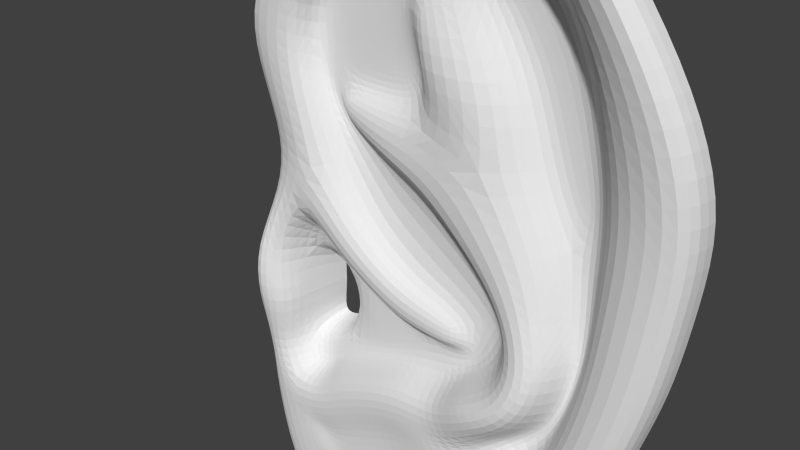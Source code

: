 # Source: ear.blend  (saved by Blender 2.69.7; exported with 4.5.12 LTS)
import bpy
from mathutils import Matrix  # noqa: F401  (used for matrix-valued properties, if any)

bpy.ops.wm.read_factory_settings(use_empty=True)
scene = bpy.context.scene
scene.name = 'Scene'

# ---- collections
col_collection_1 = bpy.data.collections.new('Collection 1'); scene.collection.children.link(col_collection_1)
col_collection_1.hide_render = True
col_collection_1.hide_viewport = True
col_collection_2 = bpy.data.collections.new('Collection 2'); scene.collection.children.link(col_collection_2)
col_collection_2.hide_render = True
col_collection_2.hide_viewport = True
col_collection_3 = bpy.data.collections.new('Collection 3'); scene.collection.children.link(col_collection_3)

# ---- world
world_world = bpy.data.worlds.new('World'); scene.world = world_world
world_world.use_nodes = True; world_world.node_tree.nodes.clear()
_N = world_world.node_tree.nodes; _L = world_world.node_tree.links
n0 = _N.new('ShaderNodeOutputWorld'); n0.name = 'World Output'; n0.location = (300, 300)
n1 = _N.new('ShaderNodeBackground'); n1.name = 'Background'; n1.location = (10, 300)
n1.inputs[0].default_value = (0.05088, 0.05088, 0.05088, 1.0)
_L.new(n1.outputs[0], n0.inputs[0])
n0.is_active_output = True
world_world.color = (0.05088, 0.05088, 0.05088)
world_world.use_sun_shadow = False
world_world.sun_shadow_jitter_overblur = 0.0
world_world.cycles.sampling_method = 'MANUAL'
world_world.cycles.sample_map_resolution = 256

# ---- cameras
cam_camera = bpy.data.cameras.new('Camera')
cam_camera.clip_end = 100.0
cam_camera.lens = 35.0
cam_camera.sensor_width = 32.0
cam_camera.sensor_height = 18.0
cam_camera.ortho_scale = 7.314
cam_camera.dof.focus_distance = 0.0

# ---- meshes
me_plane_005 = bpy.data.meshes.new('Plane.005')
me_plane_005.from_pydata([(0.06006, -1.639e-07, 6.756), (0.5544, -1.707e-07, 6.807), (0.0516, -1.726e-06, 7.31), (0.5037, -1.721e-06, 7.276), (0.1531, -1.799e-06, 7.851), (0.6052, -1.791e-06, 7.792), (0.3815, -1.887e-06, 8.511), (0.842, -1.858e-06, 8.291), (0.7198, -1.954e-06, 9.01), (1.214, -1.911e-06, 8.688), (1.354, -2.011e-06, 9.433), (1.696, -1.936e-06, 8.875), (2.327, -2.003e-06, 9.374), (2.238, -1.937e-06, 8.883), (2.961, -1.95e-06, 8.976), (2.661, -1.89e-06, 8.528), (3.325, -1.89e-06, 8.528), (2.813, -1.844e-06, 8.189), (3.621, -1.844e-06, 8.189), (2.879, -1.811e-06, 7.94), (3.528, -1.77e-06, 7.64), (2.808, -1.731e-06, 7.35), (3.57, -1.67e-06, 6.895), (2.881, -1.66e-06, 6.819), (3.621, -1.595e-06, 6.337), (3.075, -1.587e-06, 6.278), (3.672, -1.525e-06, 5.813), (3.177, -1.51e-06, 5.703), (3.756, -1.467e-06, 5.381), (3.185, -1.436e-06, 5.153), (4.12, -1.39e-06, 4.806), (3.693, -1.374e-06, 4.688), (4.196, -1.325e-06, 4.324), (3.693, -1.325e-06, 4.324), (4.146, -1.236e-06, 3.664), (3.566, -1.284e-06, 4.019), (3.917, -1.158e-06, 3.08), (3.413, -1.238e-06, 3.681), (3.427, -1.111e-06, 2.734), (3.033, -1.221e-06, 3.554), (2.809, -1.134e-06, 2.903), (2.83, -1.226e-06, 3.588), (1.963, -1.186e-06, 3.292), (2.212, -1.246e-06, 3.74), (1.43, -1.237e-06, 3.673), (1.756, -1.294e-06, 4.095), (1.041, -1.299e-06, 4.129), (1.358, -1.336e-06, 4.408), (0.7029, -1.371e-06, 4.671), (1.053, -1.388e-06, 4.798), (0.5168, -1.427e-06, 5.085), (0.9097, -1.451e-06, 5.263), (0.2884, -1.507e-06, 5.677), (0.8166, -1.527e-06, 5.829), (0.1785, -1.574e-06, 6.176), (0.7067, -1.594e-06, 6.329), (1.894, -1.658e-06, 6.801), (2.221, -1.626e-06, 6.565), (1.531, -1.583e-06, 6.242), (1.933, -1.574e-06, 6.176), (1.488, -1.692e-06, 7.054), (1.133, -1.672e-06, 6.911), (1.336, -1.77e-06, 7.638), (0.9639, -1.76e-06, 7.562), (1.378, -1.818e-06, 7.993), (1.074, -1.818e-06, 7.989), (1.361, -1.49e-06, 5.557), (1.737, -1.5e-06, 5.631), (1.741, -1.382e-06, 4.749), (1.933, -1.403e-06, 4.908), (2.393, -1.348e-06, 4.5), (2.483, -1.395e-06, 4.848), (2.935, -1.337e-06, 4.415), (3.21, -1.385e-06, 4.772), (3.273, -1.3e-06, 4.136), (3.439, -1.336e-06, 4.409), (2.635, -1.599e-06, 6.362), (2.771, -1.55e-06, 5.999), (2.238, -1.55e-06, 5.999), (2.356, -1.508e-06, 5.686), (2.0, -1.533e-06, 5.768), (2.049, -1.456e-06, 5.298), (0.6751, 0.1005, 6.808), (0.6296, 0.1005, 7.263), (0.7091, 0.1005, 7.703), (0.9894, 0.1005, 8.284), (1.284, 0.1005, 8.553), (1.716, 0.1005, 8.737), (2.202, 0.1005, 8.716), (2.433, 0.1005, 8.441), (2.522, 0.1005, 8.165), (2.59, 0.1005, 7.836), (2.555, 0.1005, 7.431), (3.364, 0.1005, 3.968), (3.32, 0.1005, 3.82), (3.019, 0.1005, 3.718), (2.854, 0.1005, 3.748), (2.277, 0.1005, 3.891), (1.827, 0.1005, 4.221), (1.448, 0.1005, 4.542), (1.157, 0.1005, 4.891), (1.028, 0.1005, 5.337), (0.939, 0.1005, 5.868), (0.8232, 0.1005, 6.327), (1.906, 0.1005, 6.946), (1.413, 0.1005, 6.244), (1.719, 0.1005, 7.216), (1.033, 0.1005, 6.86), (1.544, 0.1005, 7.643), (0.8468, 0.1005, 7.6), (1.483, 0.1005, 8.107), (1.027, 0.1005, 8.094), (1.221, 0.1005, 5.543), (1.634, 0.1005, 4.637), (2.405, 0.1005, 4.342), (2.867, 0.1005, 4.283), (3.228, 0.1005, 4.044), (1.832, -1.439e-06, 5.171), (1.548, -1.43e-06, 5.105), (1.465, 0.1005, 5.028), (1.807, -1.536e-06, 5.897), (1.446, -1.537e-06, 5.9), (1.317, 0.1005, 5.894), (2.694, 0.0626, 7.279), (2.797, 0.0626, 6.781), (2.595, -1.716e-06, 7.236), (1.048, -1.716e-06, 7.236), (1.412, -1.731e-06, 7.346), (0.9399, 0.1005, 7.23), (1.631, 0.1005, 7.429), (1.552, 0.1005, 8.24), (2.194, 0.1005, 7.867), (2.049, 0.1005, 8.254), (2.167, 0.1005, 7.55), (2.715, -1.657e-06, 6.795), (1.807, 0.1005, 7.734), (2.388, -1.63e-06, 6.596), (1.873, 0.1005, 7.484), (2.121, -1.674e-06, 6.922), (1.906, 0.1005, 7.296), (2.063, 0.1005, 7.062), (2.208, -1.399e-06, 4.878), (2.067, -1.365e-06, 4.624), (2.019, 0.1005, 4.489), (2.24, 0.1065, 6.474), (2.723, 0.1065, 6.685), (1.806, 0.1065, 5.637), (1.863, 0.1065, 5.29), (2.018, 0.1065, 6.187), (2.529, 0.1065, 6.354), (2.229, 0.1065, 6.079), (2.02, 0.1065, 5.955), (1.901, 0.1065, 5.894), (2.096, 0.1005, 7.39), (2.362, 0.1065, 6.497), (1.933, 0.1065, 5.285), (1.887, 0.1065, 5.658), (1.935, 0.1065, 5.838), (2.241, 0.1065, 6.405), (2.567, 0.1065, 6.547), (2.091, 0.1065, 6.212), (2.436, 0.1065, 6.324), (2.234, 0.1065, 6.139), (2.092, 0.1065, 6.055), (2.018, 0.1065, 6.059), (2.481, 0.1005, 7.29), (2.324, 0.1065, 6.42), (2.035, 0.1065, 6.023), (3.026, 0.1084, 6.137), (3.078, 0.1084, 5.675), (3.088, 0.1084, 5.12), (3.601, 0.1084, 4.663), (3.605, 0.1084, 4.435), (1.965, 0.1084, 4.949), (2.488, 0.1084, 4.903), (3.251, 0.1084, 4.809), (3.48, 0.1084, 4.488), (2.797, 0.1084, 5.933), (2.393, 0.1084, 5.626), (2.079, 0.1084, 5.252), (1.894, 0.1033, 5.142), (2.213, 0.1084, 4.927), (1.892, 0.1033, 5.205), (1.929, 0.1084, 5.229), (1.962, 0.1091, 5.107), (1.971, 0.1091, 5.152), (2.123, 0.1091, 5.179), (2.037, 0.1091, 5.161), (2.005, 0.1091, 5.011), (2.219, 0.1091, 5.009), (3.938, -1.428e-06, 5.094), (3.439, -1.405e-06, 4.92), (3.344, 0.1084, 4.892), (2.494, 0.1091, 4.992), (3.134, 0.1091, 4.925), (4.199, -1.357e-06, 4.565), (3.733, -1.349e-06, 4.506), (3.644, 0.1084, 4.549), (2.794, 0.1084, 5.807), (2.446, 0.1084, 5.579), (2.924, 0.1084, 5.83), (2.952, 0.1084, 5.678), (2.781, 0.1084, 5.246), (2.786, -1.636e-06, 6.643), (2.932, -1.57e-06, 6.147), (2.592, 0.1005, 7.307), (2.632, -1.647e-06, 6.72), (2.511, -1.707e-06, 7.165), (2.397, 0.1005, 7.244), (1.944, 0.1005, 7.136), (2.085, 0.1005, 7.222), (2.311, 0.1005, 7.377), (2.338, 0.1005, 7.309)], [], [(0, 1, 3, 2), (2, 3, 5, 4), (4, 5, 7, 6), (6, 7, 9, 8), (8, 9, 11, 10), (10, 11, 13, 12), (12, 13, 15, 14), (14, 15, 17, 16), (16, 17, 19, 18), (18, 19, 21, 20), (20, 21, 23, 22), (22, 23, 25, 24), (24, 25, 27, 26), (26, 27, 29, 28), (190, 191, 31, 30), (195, 196, 33, 32), (32, 33, 35, 34), (34, 35, 37, 36), (36, 37, 39, 38), (38, 39, 41, 40), (40, 41, 43, 42), (42, 43, 45, 44), (44, 45, 47, 46), (46, 47, 49, 48), (48, 49, 51, 50), (50, 51, 53, 52), (52, 53, 55, 54), (0, 54, 55, 1), (92, 205, 123, 21), (57, 56, 58, 59), (58, 56, 60, 61), (126, 127, 62, 63), (63, 62, 64, 65), (120, 121, 66, 67), (117, 118, 68, 69), (141, 142, 70, 71), (71, 70, 72, 73), (73, 72, 74, 75), (33, 75, 74, 35), (204, 203, 76, 77), (77, 76, 78, 79), (78, 150, 151, 80), (104, 209, 139, 106), (121, 58, 105, 122), (43, 41, 96, 97), (9, 7, 85, 86), (58, 61, 107, 105), (35, 74, 116, 93), (64, 62, 108, 110), (3, 1, 82, 83), (41, 39, 95, 96), (7, 5, 84, 85), (127, 60, 106, 129), (39, 37, 94, 95), (5, 3, 83, 84), (21, 19, 91, 92), (60, 56, 104, 106), (55, 53, 102, 103), (37, 35, 93, 94), (53, 51, 101, 102), (19, 17, 90, 91), (74, 72, 115, 116), (65, 64, 110, 111), (51, 49, 100, 101), (17, 15, 89, 90), (72, 70, 114, 115), (15, 13, 88, 89), (49, 47, 99, 100), (142, 68, 113, 143), (47, 45, 98, 99), (13, 11, 87, 88), (139, 209, 210, 153), (63, 65, 111, 109), (118, 66, 112, 119), (126, 63, 109, 128), (45, 43, 97, 98), (11, 9, 86, 87), (1, 55, 103, 82), (88, 87, 130, 132), (85, 130, 87, 86), (84, 109, 111, 85), (62, 127, 129, 108), (61, 60, 127, 126), (103, 105, 107, 82), (66, 121, 122, 112), (59, 58, 121, 120), (67, 66, 118, 117), (68, 118, 119, 113), (101, 100, 119, 112), (101, 112, 122, 102), (103, 102, 122, 105), (61, 126, 128, 107), (84, 83, 128, 109), (82, 107, 128, 83), (111, 110, 130, 85), (91, 90, 132, 131), (88, 132, 90, 89), (206, 207, 138, 136), (92, 91, 131, 133), (137, 139, 153, 133), (23, 21, 123, 124), (131, 135, 137, 133), (135, 108, 129, 137), (138, 56, 57, 136), (138, 140, 104, 56), (208, 140, 138, 207), (137, 129, 106, 139), (108, 135, 130, 110), (131, 132, 130, 135), (99, 113, 119, 100), (69, 68, 142, 141), (70, 142, 143, 114), (99, 98, 143, 113), (97, 114, 143, 98), (96, 115, 114, 97), (95, 116, 115, 96), (93, 116, 95, 94), (80, 156, 155, 81), (156, 80, 151, 157), (117, 147, 146, 67), (156, 146, 147, 155), (120, 67, 146, 152), (136, 57, 144, 154), (145, 154, 166, 159), (154, 144, 158, 166), (157, 151, 163, 167), (78, 76, 149, 150), (76, 203, 145, 149), (59, 120, 152, 148), (57, 59, 148, 144), (134, 125, 207, 206), (156, 157, 152, 146), (78, 80, 81, 79), (152, 157, 167, 164), (151, 150, 162, 163), (150, 149, 161, 162), (149, 145, 159, 161), (148, 152, 164, 160), (144, 148, 160, 158), (165, 208, 207, 125), (166, 161, 159), (162, 161, 166, 158), (160, 163, 162, 158), (164, 167, 163, 160), (27, 25, 168, 169), (147, 117, 180, 182), (196, 31, 171, 197), (75, 33, 172, 176), (79, 81, 179, 178), (81, 155, 183, 179), (73, 75, 176, 175), (141, 71, 174, 181), (29, 27, 169, 170), (69, 141, 181, 173), (25, 204, 77, 177, 168), (191, 29, 170, 192), (155, 147, 182, 183), (71, 73, 175, 174), (77, 79, 178, 177), (117, 69, 173, 180), (182, 180, 184, 185), (183, 182, 185, 187), (183, 187, 186, 179), (173, 188, 184, 180), (28, 29, 191, 190), (31, 191, 192, 171), (181, 189, 188, 173), (174, 193, 189, 181), (175, 192, 170, 194), (175, 194, 193, 174), (192, 175, 176, 171), (30, 31, 196, 195), (33, 196, 197, 172), (172, 197, 171, 176), (184, 188, 187, 185), (186, 187, 188, 189), (177, 178, 199, 198), (178, 179, 186, 199), (168, 177, 198, 200), (170, 169, 201, 202), (169, 168, 200, 201), (194, 170, 202, 193), (193, 199, 186, 189), (198, 199, 193, 202), (198, 202, 201, 200), (124, 123, 125, 134), (25, 23, 203, 204), (205, 165, 125, 123), (206, 136, 154, 145), (134, 206, 145, 124), (203, 23, 124, 145), (104, 140, 210, 209), (92, 133, 153, 211), (92, 211, 165, 205), (208, 165, 211, 212), (210, 212, 211, 153), (208, 212, 210, 140)])
me_plane_005.use_remesh_preserve_volume = False
me_plane_005.use_remesh_preserve_attributes = False
me_plane_005.use_mirror_vertex_groups = False
me_plane_005.update()
me_plane_004 = bpy.data.meshes.new('Plane.004')
me_plane_004.from_pydata([(0.06006, -1.639e-07, 6.756), (0.5544, -1.707e-07, 6.807), (0.0516, -1.726e-06, 7.31), (0.5037, -1.721e-06, 7.276), (0.1531, -1.799e-06, 7.851), (0.6052, -1.791e-06, 7.792), (0.3815, -1.887e-06, 8.511), (0.842, -1.858e-06, 8.291), (0.7198, -1.954e-06, 9.01), (1.214, -1.911e-06, 8.688), (1.354, -2.011e-06, 9.433), (1.696, -1.936e-06, 8.875), (2.327, -2.003e-06, 9.374), (2.238, -1.937e-06, 8.883), (2.961, -1.95e-06, 8.976), (2.661, -1.89e-06, 8.528), (3.325, -1.89e-06, 8.528), (2.813, -1.844e-06, 8.189), (3.621, -1.844e-06, 8.189), (2.879, -1.811e-06, 7.94), (3.528, -1.77e-06, 7.64), (2.808, -1.731e-06, 7.35), (3.57, -1.67e-06, 6.895), (2.881, -1.66e-06, 6.819), (3.621, -1.595e-06, 6.337), (3.075, -1.587e-06, 6.278), (3.672, -1.525e-06, 5.813), (3.177, -1.51e-06, 5.703), (3.756, -1.467e-06, 5.381), (3.185, -1.436e-06, 5.153), (4.12, -1.39e-06, 4.806), (3.693, -1.374e-06, 4.688), (4.196, -1.325e-06, 4.324), (3.693, -1.325e-06, 4.324), (4.146, -1.236e-06, 3.664), (3.566, -1.284e-06, 4.019), (3.917, -1.158e-06, 3.08), (3.413, -1.238e-06, 3.681), (3.427, -1.111e-06, 2.734), (3.033, -1.221e-06, 3.554), (2.809, -1.134e-06, 2.903), (2.83, -1.226e-06, 3.588), (1.963, -1.186e-06, 3.292), (2.212, -1.246e-06, 3.74), (1.43, -1.237e-06, 3.673), (1.756, -1.294e-06, 4.095), (1.041, -1.299e-06, 4.129), (1.358, -1.336e-06, 4.408), (0.7029, -1.371e-06, 4.671), (1.053, -1.388e-06, 4.798), (0.5168, -1.427e-06, 5.085), (0.9097, -1.451e-06, 5.263), (0.2884, -1.507e-06, 5.677), (0.8166, -1.527e-06, 5.829), (0.1785, -1.574e-06, 6.176), (0.7067, -1.594e-06, 6.329), (1.894, -1.658e-06, 6.801), (2.221, -1.626e-06, 6.565), (1.531, -1.583e-06, 6.242), (1.933, -1.574e-06, 6.176), (1.488, -1.692e-06, 7.054), (1.133, -1.672e-06, 6.911), (1.336, -1.77e-06, 7.638), (0.9639, -1.76e-06, 7.562), (1.378, -1.818e-06, 7.993), (1.074, -1.818e-06, 7.989), (1.361, -1.49e-06, 5.557), (1.737, -1.5e-06, 5.631), (1.741, -1.382e-06, 4.749), (1.933, -1.403e-06, 4.908), (2.393, -1.348e-06, 4.5), (2.483, -1.395e-06, 4.848), (2.935, -1.337e-06, 4.415), (3.21, -1.385e-06, 4.772), (3.273, -1.3e-06, 4.136), (3.439, -1.336e-06, 4.409), (2.635, -1.599e-06, 6.362), (2.771, -1.55e-06, 5.999), (2.238, -1.55e-06, 5.999), (2.356, -1.508e-06, 5.686), (2.0, -1.533e-06, 5.768), (2.049, -1.456e-06, 5.298), (0.6751, 0.3141, 6.808), (0.6296, 0.3141, 7.263), (0.7091, 0.3141, 7.703), (0.9894, 0.3141, 8.284), (1.284, 0.3141, 8.553), (1.716, 0.3141, 8.737), (2.202, 0.3141, 8.716), (2.433, 0.3141, 8.441), (2.522, 0.3141, 8.165), (2.59, 0.3141, 7.836), (2.555, 0.3141, 7.431), (3.364, 0.3141, 3.968), (3.32, 0.3141, 3.82), (3.019, 0.3141, 3.718), (2.854, 0.3141, 3.748), (2.277, 0.3141, 3.891), (1.827, 0.3141, 4.221), (1.448, 0.3141, 4.542), (1.157, 0.3141, 4.891), (1.028, 0.3141, 5.337), (0.939, 0.3141, 5.868), (0.8232, 0.3141, 6.327), (1.906, 0.3141, 6.946), (1.413, 0.3141, 6.244), (1.719, 0.3141, 7.216), (1.033, 0.3141, 6.86), (1.544, 0.3141, 7.643), (0.8468, 0.3141, 7.6), (1.483, 0.3141, 8.107), (1.027, 0.3141, 8.094), (1.221, 0.3141, 5.543), (1.634, 0.3141, 4.637), (2.405, 0.3141, 4.342), (2.867, 0.3141, 4.283), (3.228, 0.3141, 4.044), (1.832, -1.439e-06, 5.171), (1.548, -1.43e-06, 5.105), (1.465, 0.3141, 5.028), (1.807, -1.536e-06, 5.897), (1.446, -1.537e-06, 5.9), (1.317, 0.3141, 5.894), (2.528, -1.638e-06, 6.653), (2.367, -1.692e-06, 7.053), (2.235, 0.3141, 7.187), (1.048, -1.716e-06, 7.236), (1.412, -1.731e-06, 7.346), (0.9399, 0.3141, 7.23), (1.631, 0.3141, 7.429), (1.552, 0.3141, 8.24), (2.194, 0.3141, 7.867), (2.049, 0.3141, 8.254), (2.167, 0.3141, 7.55), (2.117, 0.3141, 7.367), (1.807, 0.3141, 7.734), (2.388, -1.63e-06, 6.596), (1.873, 0.3141, 7.484), (2.121, -1.674e-06, 6.922), (1.906, 0.3141, 7.296), (2.063, 0.3141, 7.062), (2.208, -1.399e-06, 4.878), (2.067, -1.365e-06, 4.624), (2.019, 0.3141, 4.489), (2.24, 0.0626, 6.474), (2.723, 0.0626, 6.685), (1.806, 0.0626, 5.637), (1.863, 0.0626, 5.29), (2.018, 0.0626, 6.187), (2.529, 0.0626, 6.354), (2.229, 0.0626, 6.079), (2.02, 0.0626, 5.955), (1.901, 0.0626, 5.894), (2.465, 0.0626, 6.544), (2.362, 0.0626, 6.497), (1.933, 0.0626, 5.285), (1.887, 0.0626, 5.658), (1.935, 0.0626, 5.838), (2.241, 0.0626, 6.405), (2.567, 0.0626, 6.547), (2.091, 0.0626, 6.212), (2.436, 0.0626, 6.324), (2.234, 0.0626, 6.139), (2.092, 0.0626, 6.055), (2.018, 0.0626, 6.059), (2.393, 0.0626, 6.452), (2.324, 0.0626, 6.42), (2.035, 0.0626, 6.023), (3.026, 0.06449, 6.137), (3.078, 0.06449, 5.675), (3.088, 0.06449, 5.12), (3.601, 0.06449, 4.663), (3.605, 0.06449, 4.435), (1.965, 0.06449, 4.949), (2.488, 0.06449, 4.903), (3.251, 0.06449, 4.809), (3.48, 0.06449, 4.488), (2.797, 0.06449, 5.933), (2.393, 0.06449, 5.626), (2.079, 0.06449, 5.252), (1.894, 0.05945, 5.142), (2.213, 0.06449, 4.927), (1.892, 0.05945, 5.205), (1.929, 0.06449, 5.229), (1.962, 0.06526, 5.107), (1.971, 0.06526, 5.152), (2.123, 0.06526, 5.179), (2.037, 0.06526, 5.161), (2.005, 0.06526, 5.011), (2.219, 0.06526, 5.009), (3.938, -1.428e-06, 5.094), (3.439, -1.405e-06, 4.92), (3.344, 0.06449, 4.892), (2.494, 0.06526, 4.992), (3.134, 0.06526, 4.925), (4.199, -1.357e-06, 4.565), (3.733, -1.349e-06, 4.506), (3.644, 0.06449, 4.549), (2.794, 0.06449, 5.807), (2.446, 0.06449, 5.579), (2.924, 0.06449, 5.83), (2.952, 0.06449, 5.678), (2.781, 0.06449, 5.246)], [], [(0, 1, 3, 2), (2, 3, 5, 4), (4, 5, 7, 6), (6, 7, 9, 8), (8, 9, 11, 10), (10, 11, 13, 12), (12, 13, 15, 14), (14, 15, 17, 16), (16, 17, 19, 18), (18, 19, 21, 20), (20, 21, 23, 22), (22, 23, 25, 24), (24, 25, 27, 26), (26, 27, 29, 28), (190, 191, 31, 30), (195, 196, 33, 32), (32, 33, 35, 34), (34, 35, 37, 36), (36, 37, 39, 38), (38, 39, 41, 40), (40, 41, 43, 42), (42, 43, 45, 44), (44, 45, 47, 46), (46, 47, 49, 48), (48, 49, 51, 50), (50, 51, 53, 52), (52, 53, 55, 54), (0, 54, 55, 1), (124, 138, 136, 123), (57, 56, 58, 59), (58, 56, 60, 61), (126, 127, 62, 63), (63, 62, 64, 65), (120, 121, 66, 67), (117, 118, 68, 69), (141, 142, 70, 71), (71, 70, 72, 73), (73, 72, 74, 75), (33, 75, 74, 35), (25, 23, 76, 77), (77, 76, 78, 79), (78, 150, 151, 80), (153, 154, 166, 165), (121, 58, 105, 122), (43, 41, 96, 97), (9, 7, 85, 86), (58, 61, 107, 105), (35, 74, 116, 93), (64, 62, 108, 110), (3, 1, 82, 83), (41, 39, 95, 96), (7, 5, 84, 85), (127, 60, 106, 129), (39, 37, 94, 95), (5, 3, 83, 84), (21, 19, 91, 92), (60, 56, 104, 106), (55, 53, 102, 103), (37, 35, 93, 94), (53, 51, 101, 102), (19, 17, 90, 91), (74, 72, 115, 116), (65, 64, 110, 111), (51, 49, 100, 101), (17, 15, 89, 90), (23, 21, 124, 123), (72, 70, 114, 115), (15, 13, 88, 89), (49, 47, 99, 100), (142, 68, 113, 143), (47, 45, 98, 99), (13, 11, 87, 88), (124, 21, 92, 125), (63, 65, 111, 109), (118, 66, 112, 119), (126, 63, 109, 128), (45, 43, 97, 98), (11, 9, 86, 87), (1, 55, 103, 82), (88, 87, 130, 132), (85, 130, 87, 86), (84, 109, 111, 85), (62, 127, 129, 108), (61, 60, 127, 126), (103, 105, 107, 82), (66, 121, 122, 112), (59, 58, 121, 120), (67, 66, 118, 117), (68, 118, 119, 113), (101, 100, 119, 112), (101, 112, 122, 102), (103, 102, 122, 105), (61, 126, 128, 107), (84, 83, 128, 109), (82, 107, 128, 83), (111, 110, 130, 85), (91, 90, 132, 131), (88, 132, 90, 89), (125, 92, 133, 134), (92, 91, 131, 133), (139, 140, 125, 134), (133, 137, 139, 134), (131, 135, 137, 133), (124, 125, 140, 138), (135, 108, 129, 137), (138, 56, 57, 136), (138, 140, 104, 56), (106, 104, 140, 139), (137, 129, 106, 139), (108, 135, 130, 110), (131, 132, 130, 135), (99, 113, 119, 100), (69, 68, 142, 141), (70, 142, 143, 114), (99, 98, 143, 113), (97, 114, 143, 98), (96, 115, 114, 97), (95, 116, 115, 96), (93, 116, 95, 94), (80, 156, 155, 81), (156, 80, 151, 157), (117, 147, 146, 67), (156, 146, 147, 155), (120, 67, 146, 152), (136, 57, 144, 154), (123, 136, 154, 153), (154, 144, 158, 166), (157, 151, 163, 167), (78, 76, 149, 150), (76, 23, 145, 149), (59, 120, 152, 148), (57, 59, 148, 144), (23, 123, 153, 145), (156, 157, 152, 146), (78, 80, 81, 79), (152, 157, 167, 164), (151, 150, 162, 163), (150, 149, 161, 162), (149, 145, 159, 161), (148, 152, 164, 160), (144, 148, 160, 158), (145, 153, 165, 159), (165, 166, 161, 159), (162, 161, 166, 158), (160, 163, 162, 158), (164, 167, 163, 160), (27, 25, 168, 169), (147, 117, 180, 182), (196, 31, 171, 197), (75, 33, 172, 176), (79, 81, 179, 178), (81, 155, 183, 179), (73, 75, 176, 175), (141, 71, 174, 181), (29, 27, 169, 170), (69, 141, 181, 173), (25, 77, 177, 168), (191, 29, 170, 192), (155, 147, 182, 183), (71, 73, 175, 174), (77, 79, 178, 177), (117, 69, 173, 180), (182, 180, 184, 185), (183, 182, 185, 187), (183, 187, 186, 179), (173, 188, 184, 180), (28, 29, 191, 190), (31, 191, 192, 171), (181, 189, 188, 173), (174, 193, 189, 181), (175, 192, 170, 194), (175, 194, 193, 174), (192, 175, 176, 171), (30, 31, 196, 195), (33, 196, 197, 172), (172, 197, 171, 176), (184, 188, 187, 185), (186, 187, 188, 189), (177, 178, 199, 198), (178, 179, 186, 199), (168, 177, 198, 200), (170, 169, 201, 202), (169, 168, 200, 201), (194, 170, 202, 193), (193, 199, 186, 189), (198, 199, 193, 202), (198, 202, 201, 200)])
me_plane_004.use_remesh_preserve_volume = False
me_plane_004.use_remesh_preserve_attributes = False
me_plane_004.use_mirror_vertex_groups = False
me_plane_004.update()
me_plane_003 = bpy.data.meshes.new('Plane.003')
me_plane_003.from_pydata([(-4.887, -1.639e-07, 6.756), (-4.393, -1.707e-07, 6.807), (-4.895, -1.726e-06, 7.31), (-4.443, -1.721e-06, 7.276), (-4.794, -1.799e-06, 7.851), (-4.342, -1.791e-06, 7.792), (-4.566, -1.887e-06, 8.511), (-4.105, -1.858e-06, 8.291), (-4.227, -1.954e-06, 9.01), (-3.733, -1.911e-06, 8.688), (-3.593, -2.011e-06, 9.433), (-3.251, -1.936e-06, 8.875), (-2.62, -2.003e-06, 9.374), (-2.709, -1.937e-06, 8.883), (-1.986, -1.95e-06, 8.976), (-2.286, -1.89e-06, 8.528), (-1.622, -1.89e-06, 8.528), (-2.134, -1.844e-06, 8.189), (-1.326, -1.844e-06, 8.189), (-2.068, -1.811e-06, 7.94), (-1.419, -1.77e-06, 7.64), (-2.139, -1.731e-06, 7.35), (-1.377, -1.67e-06, 6.895), (-2.066, -1.66e-06, 6.819), (-1.326, -1.595e-06, 6.337), (-1.872, -1.587e-06, 6.278), (-1.275, -1.525e-06, 5.813), (-1.77, -1.51e-06, 5.703), (-1.191, -1.467e-06, 5.381), (-1.762, -1.436e-06, 5.153), (-0.8268, -1.39e-06, 4.806), (-1.254, -1.374e-06, 4.688), (-0.7507, -1.325e-06, 4.324), (-1.254, -1.325e-06, 4.324), (-0.8014, -1.236e-06, 3.664), (-1.381, -1.284e-06, 4.019), (-1.03, -1.158e-06, 3.08), (-1.534, -1.238e-06, 3.681), (-1.52, -1.111e-06, 2.734), (-1.914, -1.221e-06, 3.554), (-2.138, -1.134e-06, 2.903), (-2.117, -1.226e-06, 3.588), (-2.984, -1.186e-06, 3.292), (-2.735, -1.246e-06, 3.74), (-3.517, -1.237e-06, 3.673), (-3.191, -1.294e-06, 4.095), (-3.906, -1.299e-06, 4.129), (-3.589, -1.336e-06, 4.408), (-4.244, -1.371e-06, 4.671), (-3.894, -1.388e-06, 4.798), (-4.43, -1.427e-06, 5.085), (-4.037, -1.451e-06, 5.263), (-4.659, -1.507e-06, 5.677), (-4.13, -1.527e-06, 5.829), (-4.769, -1.574e-06, 6.176), (-4.24, -1.594e-06, 6.329), (-2.283, -1.71e-06, 7.19), (-2.176, -1.667e-06, 6.87), (-2.613, -1.687e-06, 7.02), (-2.362, -1.649e-06, 6.735), (-3.053, -1.658e-06, 6.801), (-2.726, -1.626e-06, 6.565), (-3.416, -1.583e-06, 6.242), (-3.014, -1.574e-06, 6.176), (-3.459, -1.692e-06, 7.054), (-3.814, -1.672e-06, 6.911), (-3.611, -1.77e-06, 7.638), (-3.983, -1.76e-06, 7.562), (-3.569, -1.818e-06, 7.993), (-3.907, -1.818e-06, 7.993), (-3.586, -1.49e-06, 5.557), (-3.2, -1.49e-06, 5.55), (-3.213, -1.369e-06, 4.652), (-3.014, -1.403e-06, 4.908), (-2.554, -1.348e-06, 4.5), (-2.464, -1.395e-06, 4.848), (-2.012, -1.337e-06, 4.415), (-1.737, -1.385e-06, 4.772), (-1.674, -1.3e-06, 4.136), (-1.508, -1.336e-06, 4.409), (-2.312, -1.599e-06, 6.362), (-2.176, -1.55e-06, 5.999), (-2.709, -1.55e-06, 5.999), (-2.591, -1.508e-06, 5.686), (-2.929, -1.535e-06, 5.889), (-2.785, -1.486e-06, 5.525), (-3.022, -1.53e-06, 5.855), (-3.039, -1.442e-06, 5.195), (-4.272, 0.3141, 6.808), (-4.317, 0.3141, 7.263), (-4.238, 0.3141, 7.703), (-4.02, 0.3141, 8.173), (-3.663, 0.3141, 8.553), (-3.231, 0.3141, 8.737), (-2.745, 0.3141, 8.716), (-2.383, 0.3141, 8.42), (-2.252, 0.3141, 8.151), (-2.198, 0.3141, 7.87), (-2.268, 0.3141, 7.376), (-1.583, 0.3141, 3.968), (-1.627, 0.3141, 3.82), (-1.928, 0.3141, 3.718), (-2.093, 0.3141, 3.748), (-2.67, 0.3141, 3.891), (-3.12, 0.3141, 4.221), (-3.499, 0.3141, 4.542), (-3.79, 0.3141, 4.891), (-3.919, 0.3141, 5.337), (-4.008, 0.3141, 5.868), (-4.124, 0.3141, 6.327), (-2.432, 0.3141, 7.255), (-2.676, 0.3141, 7.137), (-3.041, 0.3141, 6.946), (-3.534, 0.3141, 6.244), (-3.36, 0.3141, 7.133), (-3.914, 0.3141, 6.86), (-3.479, 0.3141, 7.622), (-4.1, 0.3141, 7.6), (-3.464, 0.3141, 8.107), (-3.969, 0.3141, 8.09), (-3.726, 0.3141, 5.543), (-3.237, 0.3141, 4.513), (-2.542, 0.3141, 4.342), (-2.08, 0.3141, 4.283), (-1.719, 0.3141, 4.044)], [], [(0, 1, 3, 2), (2, 3, 5, 4), (4, 5, 7, 6), (6, 7, 9, 8), (8, 9, 11, 10), (10, 11, 13, 12), (12, 13, 15, 14), (14, 15, 17, 16), (16, 17, 19, 18), (18, 19, 21, 20), (20, 21, 23, 22), (22, 23, 25, 24), (24, 25, 27, 26), (26, 27, 29, 28), (28, 29, 31, 30), (30, 31, 33, 32), (32, 33, 35, 34), (34, 35, 37, 36), (36, 37, 39, 38), (38, 39, 41, 40), (40, 41, 43, 42), (42, 43, 45, 44), (44, 45, 47, 46), (46, 47, 49, 48), (48, 49, 51, 50), (50, 51, 53, 52), (52, 53, 55, 54), (0, 54, 55, 1), (23, 21, 56, 57), (57, 56, 58, 59), (59, 58, 60, 61), (61, 60, 62, 63), (62, 60, 64, 65), (65, 64, 66, 67), (67, 66, 68, 69), (63, 62, 70, 71), (71, 70, 72, 73), (73, 72, 74, 75), (75, 74, 76, 77), (77, 76, 78, 79), (33, 79, 78, 35), (25, 23, 80, 81), (81, 80, 82, 83), (83, 82, 84, 85), (85, 84, 86, 87), (70, 62, 113, 120), (43, 41, 102, 103), (9, 7, 91, 92), (62, 65, 115, 113), (35, 78, 124, 99), (68, 66, 116, 118), (3, 1, 88, 89), (41, 39, 101, 102), (7, 5, 90, 91), (66, 64, 114, 116), (39, 37, 100, 101), (5, 3, 89, 90), (21, 19, 97, 98), (64, 60, 112, 114), (55, 53, 108, 109), (37, 35, 99, 100), (53, 51, 107, 108), (19, 17, 96, 97), (78, 76, 123, 124), (69, 68, 118, 119), (51, 49, 106, 107), (17, 15, 95, 96), (60, 58, 111, 112), (76, 74, 122, 123), (15, 13, 94, 95), (58, 56, 110, 111), (49, 47, 105, 106), (74, 72, 121, 122), (47, 45, 104, 105), (13, 11, 93, 94), (56, 21, 98, 110), (67, 69, 119, 117), (72, 70, 120, 121), (65, 67, 117, 115), (45, 43, 103, 104), (11, 9, 92, 93), (1, 55, 109, 88)])
me_plane_003.use_remesh_preserve_volume = False
me_plane_003.use_remesh_preserve_attributes = False
me_plane_003.use_mirror_vertex_groups = False
me_plane_003.update()
me_plane_002 = bpy.data.meshes.new('Plane.002')
me_plane_002.from_pydata([(-15.03, -1.639e-07, 6.756), (-14.54, -1.707e-07, 6.807), (-15.04, -1.726e-06, 7.31), (-14.59, -1.721e-06, 7.276), (-14.94, -1.799e-06, 7.851), (-14.48, -1.791e-06, 7.792), (-14.71, -1.887e-06, 8.511), (-14.25, -1.858e-06, 8.291), (-14.37, -1.954e-06, 9.01), (-13.88, -1.911e-06, 8.688), (-13.74, -2.011e-06, 9.433), (-13.39, -1.936e-06, 8.875), (-12.76, -2.003e-06, 9.374), (-12.85, -1.937e-06, 8.883), (-12.13, -1.95e-06, 8.976), (-12.43, -1.89e-06, 8.528), (-11.76, -1.89e-06, 8.528), (-12.28, -1.844e-06, 8.189), (-11.47, -1.844e-06, 8.189), (-12.21, -1.811e-06, 7.94), (-11.56, -1.77e-06, 7.64), (-12.28, -1.731e-06, 7.35), (-11.52, -1.67e-06, 6.895), (-12.21, -1.66e-06, 6.819), (-11.47, -1.595e-06, 6.337), (-12.01, -1.587e-06, 6.278), (-11.42, -1.525e-06, 5.813), (-11.91, -1.51e-06, 5.703), (-11.33, -1.467e-06, 5.381), (-11.9, -1.436e-06, 5.153), (-10.97, -1.39e-06, 4.806), (-11.4, -1.374e-06, 4.688), (-10.89, -1.325e-06, 4.324), (-11.4, -1.325e-06, 4.324), (-10.94, -1.236e-06, 3.664), (-11.52, -1.284e-06, 4.019), (-11.17, -1.158e-06, 3.08), (-11.68, -1.238e-06, 3.681), (-11.66, -1.111e-06, 2.734), (-12.06, -1.221e-06, 3.554), (-12.28, -1.134e-06, 2.903), (-12.26, -1.226e-06, 3.588), (-13.13, -1.186e-06, 3.292), (-12.88, -1.246e-06, 3.74), (-13.66, -1.237e-06, 3.673), (-13.33, -1.294e-06, 4.095), (-14.05, -1.299e-06, 4.129), (-13.73, -1.336e-06, 4.408), (-14.39, -1.371e-06, 4.671), (-14.04, -1.388e-06, 4.798), (-14.57, -1.427e-06, 5.085), (-14.18, -1.451e-06, 5.263), (-14.8, -1.507e-06, 5.677), (-14.27, -1.527e-06, 5.829), (-14.91, -1.574e-06, 6.176), (-14.38, -1.594e-06, 6.329)], [], [(0, 1, 3, 2), (2, 3, 5, 4), (4, 5, 7, 6), (6, 7, 9, 8), (8, 9, 11, 10), (10, 11, 13, 12), (12, 13, 15, 14), (14, 15, 17, 16), (16, 17, 19, 18), (18, 19, 21, 20), (20, 21, 23, 22), (22, 23, 25, 24), (24, 25, 27, 26), (26, 27, 29, 28), (28, 29, 31, 30), (30, 31, 33, 32), (32, 33, 35, 34), (34, 35, 37, 36), (36, 37, 39, 38), (38, 39, 41, 40), (40, 41, 43, 42), (42, 43, 45, 44), (44, 45, 47, 46), (46, 47, 49, 48), (48, 49, 51, 50), (50, 51, 53, 52), (52, 53, 55, 54), (0, 54, 55, 1)])
me_plane_002.use_remesh_preserve_volume = False
me_plane_002.use_remesh_preserve_attributes = False
me_plane_002.use_mirror_vertex_groups = False
me_plane_002.update()
me_plane_001 = bpy.data.meshes.new('Plane.001')
me_plane_001.from_pydata([(0.06006, -1.639e-07, 6.756), (0.5544, -1.707e-07, 6.807), (0.0516, -1.726e-06, 7.31), (0.5037, -1.721e-06, 7.276), (0.1531, -1.799e-06, 7.851), (0.6052, -1.791e-06, 7.792), (0.3815, -1.887e-06, 8.511), (0.842, -1.858e-06, 8.291), (0.7198, -1.954e-06, 9.01), (1.214, -1.911e-06, 8.688), (1.354, -2.011e-06, 9.433), (1.696, -1.936e-06, 8.875), (2.327, -2.003e-06, 9.374), (2.238, -1.937e-06, 8.883), (2.961, -1.95e-06, 8.976), (2.661, -1.89e-06, 8.528), (3.325, -1.89e-06, 8.528), (2.813, -1.844e-06, 8.189), (3.621, -1.844e-06, 8.189), (2.879, -1.811e-06, 7.94), (3.528, -1.77e-06, 7.64), (2.808, -1.731e-06, 7.35), (3.57, -1.67e-06, 6.895), (2.881, -1.66e-06, 6.819), (3.621, -1.595e-06, 6.337), (3.075, -1.587e-06, 6.278), (3.672, -1.525e-06, 5.813), (3.177, -1.51e-06, 5.703), (3.756, -1.467e-06, 5.381), (3.185, -1.436e-06, 5.153), (4.12, -1.39e-06, 4.806), (3.693, -1.374e-06, 4.688), (4.196, -1.325e-06, 4.324), (3.693, -1.325e-06, 4.324), (4.146, -1.236e-06, 3.664), (3.566, -1.284e-06, 4.019), (3.917, -1.158e-06, 3.08), (3.413, -1.238e-06, 3.681), (3.427, -1.111e-06, 2.734), (3.033, -1.221e-06, 3.554), (2.809, -1.134e-06, 2.903), (2.83, -1.226e-06, 3.588), (1.963, -1.186e-06, 3.292), (2.212, -1.246e-06, 3.74), (1.43, -1.237e-06, 3.673), (1.756, -1.294e-06, 4.095), (1.041, -1.299e-06, 4.129), (1.358, -1.336e-06, 4.408), (0.7029, -1.371e-06, 4.671), (1.053, -1.388e-06, 4.798), (0.5168, -1.427e-06, 5.085), (0.9097, -1.451e-06, 5.263), (0.2884, -1.507e-06, 5.677), (0.8166, -1.527e-06, 5.829), (0.1785, -1.574e-06, 6.176), (0.7067, -1.594e-06, 6.329), (1.894, -1.658e-06, 6.801), (2.221, -1.626e-06, 6.565), (1.531, -1.583e-06, 6.242), (1.933, -1.574e-06, 6.176), (1.488, -1.692e-06, 7.054), (1.133, -1.672e-06, 6.911), (1.336, -1.77e-06, 7.638), (0.9639, -1.76e-06, 7.562), (1.378, -1.818e-06, 7.993), (1.074, -1.818e-06, 7.989), (1.361, -1.49e-06, 5.557), (1.747, -1.49e-06, 5.55), (1.741, -1.382e-06, 4.749), (1.933, -1.403e-06, 4.908), (2.393, -1.348e-06, 4.5), (2.483, -1.395e-06, 4.848), (2.935, -1.337e-06, 4.415), (3.21, -1.385e-06, 4.772), (3.273, -1.3e-06, 4.136), (3.439, -1.336e-06, 4.409), (2.635, -1.599e-06, 6.362), (2.771, -1.55e-06, 5.999), (2.238, -1.55e-06, 5.999), (2.356, -1.508e-06, 5.686), (2.018, -1.535e-06, 5.889), (2.162, -1.486e-06, 5.525), (1.925, -1.53e-06, 5.855), (1.908, -1.442e-06, 5.195), (0.6751, 0.3141, 6.808), (0.6296, 0.3141, 7.263), (0.7091, 0.3141, 7.703), (0.9894, 0.3141, 8.284), (1.284, 0.3141, 8.553), (1.716, 0.3141, 8.737), (2.202, 0.3141, 8.716), (2.433, 0.3141, 8.441), (2.522, 0.3141, 8.165), (2.59, 0.3141, 7.836), (2.555, 0.3141, 7.431), (3.364, 0.3141, 3.968), (3.32, 0.3141, 3.82), (3.019, 0.3141, 3.718), (2.854, 0.3141, 3.748), (2.277, 0.3141, 3.891), (1.827, 0.3141, 4.221), (1.448, 0.3141, 4.542), (1.157, 0.3141, 4.891), (1.028, 0.3141, 5.337), (0.939, 0.3141, 5.868), (0.8232, 0.3141, 6.327), (1.906, 0.3141, 6.946), (1.413, 0.3141, 6.244), (1.719, 0.3141, 7.216), (1.033, 0.3141, 6.86), (1.544, 0.3141, 7.643), (0.8468, 0.3141, 7.6), (1.483, 0.3141, 8.107), (1.027, 0.3141, 8.094), (1.221, 0.3141, 5.543), (1.634, 0.3141, 4.637), (2.405, 0.3141, 4.342), (2.867, 0.3141, 4.283), (3.228, 0.3141, 4.044), (1.84, -1.446e-06, 5.229), (1.548, -1.43e-06, 5.105), (1.465, 0.3141, 5.028), (1.84, -1.532e-06, 5.863), (1.446, -1.537e-06, 5.9), (1.317, 0.3141, 5.894), (2.525, -1.643e-06, 6.689), (2.367, -1.692e-06, 7.053), (2.235, 0.3141, 7.187), (1.048, -1.716e-06, 7.236), (1.412, -1.731e-06, 7.346), (0.9399, 0.3141, 7.23), (1.631, 0.3141, 7.429), (1.552, 0.3141, 8.24), (2.194, 0.3141, 7.867), (2.049, 0.3141, 8.254), (2.167, 0.3141, 7.55), (2.117, 0.3141, 7.367), (1.807, 0.3141, 7.734), (2.385, -1.635e-06, 6.632), (1.873, 0.3141, 7.484), (2.121, -1.674e-06, 6.922), (1.906, 0.3141, 7.296), (2.063, 0.3141, 7.062), (2.208, -1.399e-06, 4.878), (2.067, -1.365e-06, 4.624), (2.019, 0.3141, 4.489)], [], [(0, 1, 3, 2), (2, 3, 5, 4), (4, 5, 7, 6), (6, 7, 9, 8), (8, 9, 11, 10), (10, 11, 13, 12), (12, 13, 15, 14), (14, 15, 17, 16), (16, 17, 19, 18), (18, 19, 21, 20), (20, 21, 23, 22), (22, 23, 25, 24), (24, 25, 27, 26), (26, 27, 29, 28), (28, 29, 31, 30), (30, 31, 33, 32), (32, 33, 35, 34), (34, 35, 37, 36), (36, 37, 39, 38), (38, 39, 41, 40), (40, 41, 43, 42), (42, 43, 45, 44), (44, 45, 47, 46), (46, 47, 49, 48), (48, 49, 51, 50), (50, 51, 53, 52), (52, 53, 55, 54), (0, 54, 55, 1), (126, 140, 138, 125), (57, 56, 58, 59), (58, 56, 60, 61), (128, 129, 62, 63), (63, 62, 64, 65), (122, 123, 66, 67), (119, 120, 68, 69), (143, 144, 70, 71), (71, 70, 72, 73), (73, 72, 74, 75), (33, 75, 74, 35), (25, 23, 76, 77), (77, 76, 78, 79), (79, 78, 80, 81), (81, 80, 82, 83), (123, 58, 107, 124), (43, 41, 98, 99), (9, 7, 87, 88), (58, 61, 109, 107), (35, 74, 118, 95), (64, 62, 110, 112), (3, 1, 84, 85), (41, 39, 97, 98), (7, 5, 86, 87), (129, 60, 108, 131), (39, 37, 96, 97), (5, 3, 85, 86), (21, 19, 93, 94), (60, 56, 106, 108), (55, 53, 104, 105), (37, 35, 95, 96), (53, 51, 103, 104), (19, 17, 92, 93), (74, 72, 117, 118), (65, 64, 112, 113), (51, 49, 102, 103), (17, 15, 91, 92), (23, 21, 126, 125), (72, 70, 116, 117), (15, 13, 90, 91), (49, 47, 101, 102), (144, 68, 115, 145), (47, 45, 100, 101), (13, 11, 89, 90), (126, 21, 94, 127), (63, 65, 113, 111), (120, 66, 114, 121), (128, 63, 111, 130), (45, 43, 99, 100), (11, 9, 88, 89), (1, 55, 105, 84), (90, 89, 132, 134), (87, 132, 89, 88), (86, 111, 113, 87), (62, 129, 131, 110), (61, 60, 129, 128), (105, 107, 109, 84), (66, 123, 124, 114), (59, 58, 123, 122), (67, 66, 120, 119), (68, 120, 121, 115), (103, 102, 121, 114), (103, 114, 124, 104), (105, 104, 124, 107), (61, 128, 130, 109), (86, 85, 130, 111), (84, 109, 130, 85), (113, 112, 132, 87), (93, 92, 134, 133), (90, 134, 92, 91), (127, 94, 135, 136), (94, 93, 133, 135), (141, 142, 127, 136), (135, 139, 141, 136), (133, 137, 139, 135), (126, 127, 142, 140), (137, 110, 131, 139), (140, 56, 57, 138), (140, 142, 106, 56), (108, 106, 142, 141), (139, 131, 108, 141), (110, 137, 132, 112), (133, 134, 132, 137), (101, 115, 121, 102), (69, 68, 144, 143), (70, 144, 145, 116), (101, 100, 145, 115), (99, 116, 145, 100), (98, 117, 116, 99), (97, 118, 117, 98), (95, 118, 97, 96)])
me_plane_001.use_remesh_preserve_volume = False
me_plane_001.use_remesh_preserve_attributes = False
me_plane_001.use_mirror_vertex_groups = False
me_plane_001.update()
me_plane = bpy.data.meshes.new('Plane')
me_plane.from_pydata([(-9.958, -1.639e-07, 6.756), (-9.463, -1.707e-07, 6.807), (-9.966, -1.726e-06, 7.31), (-9.514, -1.721e-06, 7.276), (-9.865, -1.799e-06, 7.851), (-9.413, -1.791e-06, 7.792), (-9.636, -1.887e-06, 8.511), (-9.176, -1.858e-06, 8.291), (-9.298, -1.954e-06, 9.01), (-8.803, -1.911e-06, 8.688), (-8.663, -2.011e-06, 9.433), (-8.321, -1.936e-06, 8.875), (-7.691, -2.003e-06, 9.374), (-7.78, -1.937e-06, 8.883), (-7.056, -1.95e-06, 8.976), (-7.357, -1.89e-06, 8.528), (-6.693, -1.89e-06, 8.528), (-7.205, -1.844e-06, 8.189), (-6.397, -1.844e-06, 8.189), (-7.138, -1.811e-06, 7.94), (-6.49, -1.77e-06, 7.64), (-7.21, -1.731e-06, 7.35), (-6.447, -1.67e-06, 6.895), (-7.137, -1.66e-06, 6.819), (-6.397, -1.595e-06, 6.337), (-6.943, -1.587e-06, 6.278), (-6.346, -1.525e-06, 5.813), (-6.841, -1.51e-06, 5.703), (-6.261, -1.467e-06, 5.381), (-6.833, -1.436e-06, 5.153), (-5.898, -1.39e-06, 4.806), (-6.325, -1.374e-06, 4.688), (-5.821, -1.325e-06, 4.324), (-6.325, -1.325e-06, 4.324), (-5.872, -1.236e-06, 3.664), (-6.452, -1.284e-06, 4.019), (-6.101, -1.158e-06, 3.08), (-6.604, -1.238e-06, 3.681), (-6.591, -1.111e-06, 2.734), (-6.985, -1.221e-06, 3.554), (-7.209, -1.134e-06, 2.903), (-7.188, -1.226e-06, 3.588), (-8.054, -1.186e-06, 3.292), (-7.805, -1.246e-06, 3.74), (-8.587, -1.237e-06, 3.673), (-8.262, -1.294e-06, 4.095), (-8.976, -1.299e-06, 4.129), (-8.66, -1.336e-06, 4.408), (-9.315, -1.371e-06, 4.671), (-8.964, -1.388e-06, 4.798), (-9.501, -1.427e-06, 5.085), (-9.108, -1.451e-06, 5.263), (-9.729, -1.507e-06, 5.677), (-9.201, -1.527e-06, 5.829), (-9.839, -1.574e-06, 6.176), (-9.311, -1.594e-06, 6.329), (-7.354, -1.71e-06, 7.19), (-7.247, -1.667e-06, 6.87), (-7.684, -1.687e-06, 7.02), (-7.433, -1.649e-06, 6.735), (-8.123, -1.658e-06, 6.801), (-7.797, -1.626e-06, 6.565), (-8.487, -1.583e-06, 6.242), (-8.084, -1.574e-06, 6.176), (-8.529, -1.692e-06, 7.054), (-8.885, -1.672e-06, 6.911), (-8.682, -1.77e-06, 7.638), (-9.054, -1.76e-06, 7.562), (-8.639, -1.818e-06, 7.993), (-8.978, -1.818e-06, 7.993), (-8.656, -1.49e-06, 5.557), (-8.271, -1.49e-06, 5.55), (-8.284, -1.369e-06, 4.652), (-8.084, -1.403e-06, 4.908), (-7.624, -1.348e-06, 4.5), (-7.535, -1.395e-06, 4.848), (-7.083, -1.337e-06, 4.415), (-6.807, -1.385e-06, 4.772), (-6.745, -1.3e-06, 4.136), (-6.579, -1.336e-06, 4.409), (-7.382, -1.599e-06, 6.362), (-7.247, -1.55e-06, 5.999), (-7.78, -1.55e-06, 5.999), (-7.662, -1.508e-06, 5.686), (-8.0, -1.535e-06, 5.889), (-7.856, -1.486e-06, 5.525), (-8.093, -1.53e-06, 5.855), (-8.11, -1.442e-06, 5.195)], [], [(0, 1, 3, 2), (2, 3, 5, 4), (4, 5, 7, 6), (6, 7, 9, 8), (8, 9, 11, 10), (10, 11, 13, 12), (12, 13, 15, 14), (14, 15, 17, 16), (16, 17, 19, 18), (18, 19, 21, 20), (20, 21, 23, 22), (22, 23, 25, 24), (24, 25, 27, 26), (26, 27, 29, 28), (28, 29, 31, 30), (30, 31, 33, 32), (32, 33, 35, 34), (34, 35, 37, 36), (36, 37, 39, 38), (38, 39, 41, 40), (40, 41, 43, 42), (42, 43, 45, 44), (44, 45, 47, 46), (46, 47, 49, 48), (48, 49, 51, 50), (50, 51, 53, 52), (52, 53, 55, 54), (0, 54, 55, 1), (23, 21, 56, 57), (57, 56, 58, 59), (59, 58, 60, 61), (61, 60, 62, 63), (62, 60, 64, 65), (65, 64, 66, 67), (67, 66, 68, 69), (63, 62, 70, 71), (71, 70, 72, 73), (73, 72, 74, 75), (75, 74, 76, 77), (77, 76, 78, 79), (33, 79, 78, 35), (25, 23, 80, 81), (81, 80, 82, 83), (83, 82, 84, 85), (85, 84, 86, 87)])
me_plane.use_remesh_preserve_volume = False
me_plane.use_remesh_preserve_attributes = False
me_plane.use_mirror_vertex_groups = False
me_plane.update()
me_plane_007 = bpy.data.meshes.new('Plane.007')
me_plane_007.from_pydata([(-3.787, 2.193e-06, 1.071), (-2.83, 2.194e-06, 1.063), (-3.891, -3.263e-07, 2.033), (-2.803, -3.068e-07, 1.888), (-3.674, -4.553e-07, 2.993), (-2.604, -4.158e-07, 2.699), (-3.09, -5.832e-07, 3.945), (-2.223, -5.332e-07, 3.574), (-2.275, -7.128e-07, 4.91), (-1.661, -6.191e-07, 4.212), (-1.147, -7.895e-07, 5.481), (-0.8686, -6.738e-07, 4.62), (0.3436, -7.937e-07, 5.512), (0.1098, -6.684e-07, 4.579), (1.58, -6.982e-07, 4.801), (1.115, -6.257e-07, 4.262), (2.436, -5.747e-07, 3.882), (1.649, -5.405e-07, 3.628), (3.11, -4.53e-07, 2.976), (1.987, -4.215e-07, 2.742), (3.051, -3.27e-07, 2.039), (1.912, -3.117e-07, 1.925), (2.866, -2.028e-07, 1.114), (1.486, -2.082e-07, 1.155), (2.857, -9.444e-08, 0.3076), (2.088, -8.409e-08, 0.2305), (2.921, 1.877e-08, -0.535), (2.604, 2.022e-08, -0.5458), (3.111, 1.143e-07, -1.246), (2.446, 1.393e-07, -1.432), (3.243, 2.288e-07, -2.098), (2.716, 2.564e-07, -2.303), (3.238, 3.328e-07, -2.873), (2.429, 3.328e-07, -2.873), (3.157, 4.753e-07, -3.933), (2.225, 3.986e-07, -3.362), (2.79, 6.013e-07, -4.87), (1.981, 4.716e-07, -3.905), (1.477, 7.15e-07, -5.717), (1.405, 5.257e-07, -4.308), (0.5212, 7.101e-07, -5.68), (0.7535, 5.087e-07, -4.182), (-0.4036, 6.601e-07, -5.308), (0.05089, 4.588e-07, -3.81), (-1.404, 5.172e-07, -4.245), (-0.683, 3.821e-07, -3.239), (-2.283, 4.186e-07, -3.511), (-1.322, 3.146e-07, -2.737), (-2.808, 2.871e-07, -2.532), (-2.028, 2.452e-07, -2.22), (-3.125, 1.831e-07, -1.758), (-2.44, 1.618e-07, -1.599), (-3.467, 2.98e-08, -0.6356), (-2.732, 1.49e-08, -0.5434), (-3.651, -6.461e-08, 0.08556), (-2.839, -8.046e-08, 0.2035), (0.9798, -9.4e-08, 0.3043), (1.401, -1.846e-08, -0.2579), (1.829, 3.032e-07, -2.652), (1.552, 3.665e-07, -3.123), (1.545, 2.579e-07, -2.315), (1.185, 3.102e-07, -2.704), (0.5832, 2.047e-07, -1.896), (0.3417, 2.681e-07, -2.368), (-0.577, 1.707e-07, -1.666), (-0.8184, 2.341e-07, -2.137), (-1.495, 6.619e-08, -0.888), (-2.071, 9.934e-08, -1.135), (0.2961, -2.393e-08, -0.2172), (0.4346, 4.565e-08, -0.7351), (-0.2002, -4.934e-09, -0.3586), (-0.06772, 6.166e-08, -0.8542), (-0.7749, 1.68e-08, -0.5204), (-0.7956, 7.493e-08, -0.953), (-1.568, -9.71e-09, -0.323), (-2.328, 7.477e-09, -0.451), (-1.186, -1.271e-07, 0.5506), (-1.925, -1.857e-07, 0.9872), (-0.3175, -2.146e-07, 1.202), (-1.382, -3.083e-07, 1.899), (0.2687, -2.409e-07, 1.397), (-0.1878, -3.199e-07, 1.986), (-1.271, -4.291e-07, 2.799), (-0.2982, -4.324e-07, 2.823), (-0.5475, -5.387e-07, 3.614), (0.03816, -5.183e-07, 3.462), (0.9218, -2.663e-07, 1.587), (0.7395, -3.224e-07, 2.004), (1.446, -3.005e-07, 1.841), (1.378, -3.231e-07, 2.009), (-2.642, 0.5449, 1.053), (-2.63, 0.5449, 1.783), (-2.464, 0.5449, 2.606), (-2.102, 0.5449, 3.457), (-1.566, 0.5449, 4.026), (-0.8479, 0.5449, 4.45), (0.08348, 0.5449, 4.427), (1.054, 0.5449, 4.137), (1.55, 0.5449, 3.499), (1.867, 0.5449, 2.674), (1.747, 0.5449, 1.766), (1.368, 0.5449, 1.198), (2.023, 0.5449, -0.003548), (2.482, 0.5449, -0.5181), (2.356, 0.5449, -1.365), (2.567, 0.5449, -2.209), (2.22, 0.5449, -2.623), (1.83, 0.5449, -3.456), (1.752, 0.5449, -3.691), (1.283, 0.5449, -3.936), (0.687, 0.5449, -3.82), (0.04417, 0.5449, -3.481), (-0.6272, 0.5449, -2.958), (-1.212, 0.5449, -2.498), (-1.858, 0.5449, -2.026), (-2.247, 0.5449, -1.47), (-2.537, 0.5449, -0.4715), (-2.65, 0.5449, 0.2041), (0.8731, 0.5449, 0.3466), (1.489, 0.5449, -0.3144), (1.848, 0.5449, -2.473), (1.418, 0.5449, -3.346), (1.631, 0.5449, -2.175), (0.958, 0.5449, -2.948), (0.5468, 0.5449, -1.74), (0.2241, 0.5449, -2.666), (-0.5303, 0.5449, -1.518), (-0.9983, 0.5449, -2.314), (-1.37, 0.5449, -0.807), (-2.168, 0.5449, -1.312), (0.2057, 0.5449, -0.1515), (0.4999, 0.5449, -0.8451), (-0.2484, 0.5449, -0.2704), (-0.05388, 0.5449, -0.9541), (-0.8894, 0.5449, -0.4603), (-0.8454, 0.5449, -1.044), (-1.436, 0.5449, -0.3073), (-2.42, 0.5449, -0.4243), (-1.087, 0.5449, 0.5091), (-2.313, 0.5449, 1.057), (-0.2928, 0.5449, 1.105), (-1.877, 0.5449, 1.865), (0.2434, 0.5449, 1.284), (-0.06081, 0.5449, 2.267), (-1.619, 0.5449, 2.845), (-0.1095, 0.5449, 2.675), (-0.6981, 0.5449, 3.943), (0.4076, 0.5449, 3.67), (0.8409, 0.5449, 1.457), (0.6458, 0.5449, 2.167), (1.636, 0.5449, 1.806), (1.43, 0.5449, 2.164), (-1.445, 1.667e-07, -1.636), (-1.036, 1.184e-07, -1.277), (-1.583, 0.5449, -1.813), (-0.9502, 0.5449, -1.163), (-0.2296, 2.45e-07, -2.2), (0.01184, 1.816e-07, -1.729), (-0.3784, 0.5449, -2.437), (0.01697, 0.5449, -1.577), (-2.132, -8.941e-08, 0.2272), (-1.37, -5.96e-08, 0.1621), (-2.376, 0.5449, 0.2468), (-1.254, 0.5449, 0.1629), (1.766, 0.5449, -0.606), (2.052, 0.5449, -2.045), (1.788, 0.5449, -1.882), (0.6448, 0.5449, -1.48), (0.6105, 0.5449, -1.121), (1.524, 0.5449, -1.254), (0.816, 0.5449, -1.275), (0.3718, 0.5449, -1.209), (2.401, 1.104, -0.6962), (2.3, 1.104, -1.374), (2.469, 1.104, -2.05), (1.828, 1.104, -0.7666), (2.057, 1.104, -1.919), (1.845, 1.104, -1.788), (1.634, 1.104, -1.285), (1.311, 0.5449, 3.284), (1.508, 0.5449, 2.771), (0.3097, 0.5449, 2.518), (0.2794, 0.5449, 2.772), (0.6636, 0.5449, 2.95), (0.7488, 0.5449, 2.456), (1.236, 0.5449, 2.454), (0.9608, 0.5449, 3.336), (0.7062, 0.5449, 3.886), (0.02782, 0.5449, 4.125), (-0.9985, 0.5449, 3.732), (-0.3062, 0.5449, 3.882), (-0.7678, 0.5449, 4.166), (-1.312, 0.5449, 3.852), (-1.867, 0.5449, 3.12), (-2.19, 0.5449, 2.174), (-2.389, 0.5449, 1.567)], [], [(0, 1, 3, 2), (2, 3, 5, 4), (4, 5, 7, 6), (6, 7, 9, 8), (8, 9, 11, 10), (10, 11, 13, 12), (12, 13, 15, 14), (14, 15, 17, 16), (16, 17, 19, 18), (18, 19, 21, 20), (20, 21, 23, 22), (22, 23, 25, 24), (24, 25, 27, 26), (26, 27, 29, 28), (28, 29, 31, 30), (30, 31, 33, 32), (32, 33, 35, 34), (34, 35, 37, 36), (36, 37, 39, 38), (38, 39, 41, 40), (40, 41, 43, 42), (42, 43, 45, 44), (44, 45, 47, 46), (46, 47, 49, 48), (48, 49, 51, 50), (50, 51, 53, 52), (52, 53, 55, 54), (0, 54, 55, 1), (25, 23, 56, 57), (35, 33, 58, 59), (59, 58, 60, 61), (61, 60, 62, 63), (156, 157, 64, 65), (152, 153, 66, 67), (57, 56, 68, 69), (69, 68, 70, 71), (71, 70, 72, 73), (67, 66, 74, 75), (160, 161, 76, 77), (77, 76, 78, 79), (79, 78, 80, 81), (79, 81, 83, 82), (82, 83, 85, 84), (81, 80, 86, 87), (87, 86, 88, 89), (55, 53, 116, 117), (77, 79, 141, 139), (87, 89, 151, 149), (84, 85, 147, 190), (11, 9, 94, 95), (58, 33, 106, 120), (21, 19, 99, 100), (68, 56, 118, 130), (78, 76, 138, 140), (31, 29, 104, 105), (88, 86, 148, 150), (41, 39, 109, 110), (156, 65, 127, 158), (51, 49, 114, 115), (67, 75, 137, 129), (82, 84, 189, 144), (7, 5, 92, 93), (1, 55, 117, 90), (17, 15, 97, 98), (157, 62, 124, 159), (3, 1, 90, 91), (27, 25, 102, 103), (74, 66, 128, 136), (85, 83, 145, 147), (37, 35, 107, 108), (59, 61, 123, 121), (47, 45, 112, 113), (69, 71, 133, 131), (60, 58, 120, 122), (13, 11, 95, 96), (23, 21, 100, 101), (70, 68, 130, 132), (33, 31, 105, 106), (25, 57, 119, 102), (80, 78, 140, 142), (43, 41, 110, 111), (152, 67, 129, 154), (53, 51, 115, 116), (160, 77, 139, 162), (81, 87, 149, 143), (73, 72, 134, 135), (9, 7, 93, 94), (56, 23, 101, 118), (19, 17, 98, 99), (153, 64, 126, 155), (161, 74, 136, 163), (29, 27, 103, 104), (86, 80, 142, 148), (39, 37, 108, 109), (61, 63, 125, 123), (71, 73, 135, 133), (49, 47, 113, 114), (79, 82, 144, 141), (5, 3, 91, 92), (89, 88, 150, 151), (62, 60, 122, 124), (15, 13, 96, 97), (72, 70, 132, 134), (83, 81, 143, 145), (35, 59, 121, 107), (45, 43, 111, 112), (57, 69, 131, 119), (65, 64, 153, 152), (65, 152, 154, 127), (66, 153, 155, 128), (63, 62, 157, 156), (63, 156, 158, 125), (64, 157, 159, 126), (75, 74, 161, 160), (75, 160, 162, 137), (76, 161, 163, 138), (103, 102, 119, 164), (105, 165, 120, 106), (122, 120, 165, 166), (124, 122, 166, 167), (131, 168, 164, 119), (168, 170, 169, 164), (167, 166, 169, 170), (168, 171, 167, 170), (133, 171, 168, 131), (159, 124, 167, 171), (159, 171, 133, 126), (133, 135, 155, 126), (155, 135, 134, 128), (128, 134, 163, 136), (132, 138, 163, 134), (130, 140, 138, 132), (118, 142, 140, 130), (101, 148, 142, 118), (100, 150, 148, 101), (164, 169, 178, 175), (169, 166, 177, 178), (166, 165, 176, 177), (165, 105, 174, 176), (103, 164, 175, 172), (105, 104, 173, 174), (104, 103, 172, 173), (99, 151, 150, 100), (151, 99, 180, 185), (149, 151, 185, 184), (143, 149, 184, 181), (147, 145, 182, 183), (145, 143, 181, 182), (99, 98, 179, 180), (181, 184, 183, 182), (97, 187, 186, 179, 98), (187, 147, 183, 186), (179, 186, 185, 180), (184, 185, 186, 183), (190, 147, 187, 188), (96, 188, 187, 97), (94, 192, 191, 95), (146, 190, 188, 191), (95, 191, 188, 96), (146, 189, 84, 190), (189, 146, 191, 192), (144, 189, 192, 193), (93, 193, 192, 94), (141, 144, 193, 194), (92, 194, 193, 93), (91, 195, 194, 92), (139, 141, 194, 195), (91, 90, 139, 195), (90, 117, 162, 139), (116, 137, 162, 117), (115, 129, 137, 116), (115, 114, 154, 129), (113, 127, 154, 114), (113, 112, 158, 127), (111, 125, 158, 112), (110, 123, 125, 111), (109, 121, 123, 110), (107, 121, 109, 108)])
me_plane_007.use_remesh_preserve_volume = False
me_plane_007.use_remesh_preserve_attributes = False
me_plane_007.use_mirror_vertex_groups = False
me_plane_007.update()
me_plane_006 = bpy.data.meshes.new('Plane.006')
me_plane_006.from_pydata([(-3.787, 2.193e-06, 1.071), (-2.943, 2.194e-06, 1.063), (-3.891, -0.05208, 2.033), (-2.984, -3.068e-07, 1.888), (-3.674, -0.2232, 2.993), (-2.842, -4.158e-07, 2.699), (-3.09, -0.2882, 3.945), (-2.5, -5.332e-07, 3.574), (-2.275, -0.2882, 4.91), (-1.994, -6.191e-07, 4.215), (-1.147, -0.2882, 5.481), (-1.201, -6.738e-07, 4.622), (0.3436, -0.2882, 5.512), (0.1098, -6.684e-07, 4.579), (1.58, -0.04813, 4.801), (1.115, -6.257e-07, 4.262), (2.436, -5.747e-07, 3.882), (1.649, -5.405e-07, 3.628), (3.11, -4.53e-07, 2.976), (1.987, -4.215e-07, 2.742), (3.051, 0.1017, 2.039), (1.912, -3.117e-07, 1.925), (2.866, 0.249, 1.114), (1.659, -2.082e-07, 1.028), (2.878, 0.1858, 0.3076), (2.088, -8.409e-08, 0.4551), (2.921, -0.3366, -0.535), (2.604, 2.022e-08, -0.5458), (2.95, -0.3366, -1.337), (2.338, -0.1249, -1.432), (3.144, 2.288e-07, -2.265), (2.716, 2.564e-07, -2.303), (3.167, 3.328e-07, -2.873), (2.429, 3.328e-07, -2.873), (3.157, 4.753e-07, -3.42), (2.225, 3.986e-07, -3.362), (2.79, 6.013e-07, -5.133), (1.981, 4.716e-07, -3.905), (1.477, 7.15e-07, -5.717), (1.405, 5.257e-07, -4.308), (0.5212, 7.101e-07, -5.68), (0.7535, 5.087e-07, -4.182), (-0.4036, 6.601e-07, -5.308), (0.05089, 4.588e-07, -3.81), (-1.404, 5.172e-07, -4.245), (-0.683, 3.821e-07, -3.239), (-2.283, 4.186e-07, -3.511), (-1.322, 3.146e-07, -2.737), (-2.808, 2.871e-07, -2.532), (-2.028, 2.452e-07, -2.22), (-3.125, 1.831e-07, -1.758), (-2.44, 1.618e-07, -1.599), (-3.467, 2.98e-08, -0.6356), (-2.732, 1.49e-08, -0.5434), (-3.651, -6.461e-08, 0.08556), (-2.839, -8.046e-08, 0.2035), (0.9798, -9.4e-08, 0.3043), (1.401, -1.846e-08, -0.1265), (1.829, 3.032e-07, -2.652), (1.552, 3.665e-07, -3.123), (1.461, 2.647e-07, -2.365), (1.118, 3.192e-07, -2.771), (0.5832, 2.047e-07, -1.896), (0.3417, 2.681e-07, -2.368), (-0.577, 1.707e-07, -1.666), (-0.8184, 2.341e-07, -2.137), (-1.743, -0.1883, -0.888), (-2.071, -0.1883, -1.135), (0.2961, 0.1282, -0.2172), (0.4346, 0.1282, -0.7351), (-0.2002, 0.1898, -0.3586), (-0.06772, 0.1898, -0.8542), (-0.6945, 0.3452, -0.5989), (-0.7077, 0.3452, -0.8744), (-1.815, -0.06676, -0.323), (-2.328, -0.06676, -0.451), (-1.186, -1.271e-07, 0.5506), (-1.925, -1.857e-07, 0.9872), (-0.3175, -2.146e-07, 1.202), (-1.382, -3.083e-07, 1.899), (0.2687, 0.07569, 1.397), (-0.4519, 0.1813, 1.986), (-1.271, -4.291e-07, 2.799), (-0.2982, -4.324e-07, 2.823), (-0.5226, 0.3372, 3.608), (0.01322, 0.3372, 3.469), (0.9218, 0.2379, 1.587), (0.7395, 0.2379, 2.004), (1.446, 0.3758, 1.841), (1.378, 0.3758, 2.009), (-2.642, 0.5449, 1.053), (-2.63, 0.5449, 1.783), (-2.464, 0.5449, 2.606), (-2.254, 0.5449, 3.457), (-1.566, 0.5449, 4.308), (-0.8479, 0.5449, 4.732), (0.08348, 0.5449, 4.768), (1.054, 0.5449, 4.433), (1.933, 0.5449, 3.499), (2.128, 0.5449, 2.674), (1.747, 0.5449, 1.766), (1.368, 0.5449, 1.198), (2.023, 0.5449, -0.003548), (2.482, 0.5449, -0.5181), (2.356, 0.5449, -1.365), (2.567, 0.5449, -2.209), (2.22, 0.5449, -2.623), (1.83, 0.1044, -3.456), (1.752, 0.02512, -3.691), (1.283, 0.02512, -3.936), (0.687, 0.02512, -3.82), (0.1631, 0.02512, -3.481), (-0.5083, 0.05197, -2.958), (-1.142, 0.0002454, -2.498), (-1.858, 0.5449, -2.026), (-2.247, 0.5449, -1.47), (-2.537, 0.5449, -0.4715), (-2.65, 0.5449, 0.2041), (0.8731, 0.5449, 0.3466), (1.489, 0.5449, -0.3144), (1.848, 0.5449, -2.473), (1.418, 0.1044, -3.346), (1.631, 0.5449, -2.175), (0.9412, 0.1044, -3.032), (0.5468, 0.5449, -1.74), (0.2241, 0.1044, -2.666), (-0.5303, 0.5449, -1.518), (-0.9983, 0.03483, -2.314), (-1.37, 0.5449, -0.807), (-2.168, 0.5449, -1.312), (0.2057, 0.5449, -0.1515), (0.4999, 0.5449, -0.8451), (-0.2484, 0.5449, -0.2704), (-0.05388, 0.5449, -0.9541), (-0.8894, 0.5449, -0.4603), (-0.8454, 0.5449, -1.044), (-1.436, 0.5449, -0.3073), (-2.42, 0.5449, -0.4243), (-1.087, 0.5449, 0.5091), (-2.313, 0.5449, 1.057), (-0.2928, 0.5449, 1.105), (-1.877, 0.5449, 1.865), (0.2434, 0.5449, 1.284), (-0.06081, 0.4616, 2.267), (-1.619, 0.5449, 2.845), (-0.1095, 0.4616, 2.675), (-0.6981, 0.5449, 3.943), (0.4076, 0.5449, 3.67), (0.8409, 0.5449, 1.457), (0.6458, 0.5449, 2.167), (1.636, 0.5449, 1.806), (1.43, 0.5449, 2.164), (-1.445, -0.1948, -1.636), (-1.036, -0.1948, -1.277), (-1.583, 0.5449, -1.813), (-0.9502, 0.5449, -1.163), (-0.2296, 2.45e-07, -2.2), (0.01184, 1.816e-07, -1.729), (-0.3784, 0.0006969, -2.437), (0.01697, 0.5449, -1.577), (-2.132, -8.941e-08, 0.2272), (-1.617, -5.96e-08, 0.1621), (-2.376, 0.5449, 0.2468), (-1.254, 0.5449, 0.1629), (1.766, 0.5449, -0.606), (2.052, 0.5449, -2.045), (1.788, 0.5449, -1.882), (0.6448, 0.5449, -1.48), (0.6105, 0.5449, -1.121), (1.524, 0.5449, -1.254), (0.816, 0.5449, -1.275), (0.3718, 0.5449, -1.209), (2.401, 1.104, -0.6962), (2.3, 1.104, -1.374), (2.469, 1.104, -2.05), (1.828, 1.104, -0.7666), (2.057, 1.104, -1.919), (1.845, 1.104, -1.788), (1.634, 1.104, -1.285), (1.311, 0.5449, 3.284), (1.508, 0.5449, 2.771), (0.3097, 0.5449, 2.518), (0.2794, 0.5449, 2.772), (0.6636, 0.5449, 2.95), (0.7488, 0.5449, 2.456), (1.236, 0.5449, 2.454), (0.9608, 0.5449, 3.336), (0.7062, 0.5449, 3.886), (0.02782, 0.5449, 4.125), (-0.9985, 0.5449, 3.732), (-0.3062, 0.5449, 3.882), (-0.7678, 0.5449, 4.166), (-1.312, 0.5449, 3.852), (-1.867, 0.5449, 3.12), (-2.19, 0.5449, 2.174), (-2.389, 0.5449, 1.567), (-3.787, 0.4793, 1.071), (-3.891, 0.4272, 2.033), (-3.674, 0.2561, 2.993), (-3.09, 0.1911, 3.945), (-2.275, 0.1911, 4.91), (-1.147, 0.1911, 5.481), (0.3436, 0.1911, 5.512), (1.58, 0.4311, 4.801), (2.436, 0.4793, 3.882), (3.11, 0.4793, 2.976), (2.79, 0.4793, -5.133), (1.477, 0.4793, -5.717), (0.5212, 0.4793, -5.68), (-0.4036, 0.4793, -5.308), (-1.404, 0.4793, -4.245), (-2.283, 0.4793, -3.511), (-2.808, 0.4793, -2.532), (-3.125, 0.4793, -1.758), (-3.467, 0.4793, -0.6356), (-3.651, 0.4793, 0.08556), (3.051, 0.732, 2.039), (2.866, 0.8793, 1.114), (2.954, 0.8161, 0.3076), (3.09, 0.2937, -0.535), (3.27, 0.2937, -1.337), (3.241, 0.6303, -2.265), (3.229, 0.6303, -2.873), (3.261, 0.6303, -3.42)], [], [(0, 1, 3, 2), (2, 3, 5, 4), (4, 5, 7, 6), (6, 7, 9, 8), (8, 9, 11, 10), (10, 11, 13, 12), (12, 13, 15, 14), (14, 15, 17, 16), (16, 17, 19, 18), (18, 19, 21, 20), (20, 21, 23, 22), (22, 23, 25, 24), (24, 25, 27, 26), (26, 27, 29, 28), (28, 29, 31, 30), (30, 31, 33, 32), (32, 33, 35, 34), (34, 35, 37, 36), (36, 37, 39, 38), (38, 39, 41, 40), (40, 41, 43, 42), (42, 43, 45, 44), (44, 45, 47, 46), (46, 47, 49, 48), (48, 49, 51, 50), (50, 51, 53, 52), (52, 53, 55, 54), (0, 54, 55, 1), (25, 23, 56, 57), (35, 33, 58, 59), (59, 58, 60, 61), (61, 60, 62, 63), (156, 157, 64, 65), (152, 153, 66, 67), (57, 56, 68, 69), (69, 68, 70, 71), (71, 70, 72, 73), (67, 66, 74, 75), (160, 161, 76, 77), (77, 76, 78, 79), (79, 78, 80, 81), (79, 81, 83, 82), (82, 83, 85, 84), (81, 80, 86, 87), (87, 86, 88, 89), (55, 53, 116, 117), (77, 79, 141, 139), (87, 89, 151, 149), (84, 85, 147, 190), (11, 9, 94, 95), (58, 33, 106, 120), (21, 19, 99, 100), (68, 56, 118, 130), (78, 76, 138, 140), (31, 29, 104, 105), (88, 86, 148, 150), (41, 39, 109, 110), (156, 65, 127, 158), (51, 49, 114, 115), (67, 75, 137, 129), (82, 84, 189, 144), (7, 5, 92, 93), (1, 55, 117, 90), (17, 15, 97, 98), (157, 62, 124, 159), (3, 1, 90, 91), (27, 25, 102, 103), (74, 66, 128, 136), (85, 83, 145, 147), (37, 35, 107, 108), (59, 61, 123, 121), (47, 45, 112, 113), (69, 71, 133, 131), (60, 58, 120, 122), (13, 11, 95, 96), (23, 21, 100, 101), (70, 68, 130, 132), (33, 31, 105, 106), (25, 57, 119, 102), (80, 78, 140, 142), (43, 41, 110, 111), (152, 67, 129, 154), (53, 51, 115, 116), (160, 77, 139, 162), (81, 87, 149, 143), (73, 72, 134, 135), (9, 7, 93, 94), (56, 23, 101, 118), (19, 17, 98, 99), (153, 64, 126, 155), (161, 74, 136, 163), (29, 27, 103, 104), (86, 80, 142, 148), (39, 37, 108, 109), (61, 63, 125, 123), (71, 73, 135, 133), (49, 47, 113, 114), (79, 82, 144, 141), (5, 3, 91, 92), (89, 88, 150, 151), (62, 60, 122, 124), (15, 13, 96, 97), (72, 70, 132, 134), (83, 81, 143, 145), (35, 59, 121, 107), (45, 43, 111, 112), (57, 69, 131, 119), (65, 64, 153, 152), (65, 152, 154, 127), (66, 153, 155, 128), (63, 62, 157, 156), (63, 156, 158, 125), (64, 157, 159, 126), (75, 74, 161, 160), (75, 160, 162, 137), (76, 161, 163, 138), (103, 102, 119, 164), (105, 165, 120, 106), (122, 120, 165, 166), (124, 122, 166, 167), (131, 168, 164, 119), (168, 170, 169, 164), (167, 166, 169, 170), (168, 171, 167, 170), (133, 171, 168, 131), (159, 124, 167, 171), (159, 171, 133, 126), (133, 135, 155, 126), (155, 135, 134, 128), (128, 134, 163, 136), (132, 138, 163, 134), (130, 140, 138, 132), (118, 142, 140, 130), (101, 148, 142, 118), (100, 150, 148, 101), (164, 169, 178, 175), (169, 166, 177, 178), (166, 165, 176, 177), (165, 105, 174, 176), (103, 164, 175, 172), (105, 104, 173, 174), (104, 103, 172, 173), (99, 151, 150, 100), (151, 99, 180, 185), (149, 151, 185, 184), (143, 149, 184, 181), (147, 145, 182, 183), (145, 143, 181, 182), (99, 98, 179, 180), (181, 184, 183, 182), (97, 187, 186, 179, 98), (187, 147, 183, 186), (179, 186, 185, 180), (184, 185, 186, 183), (190, 147, 187, 188), (96, 188, 187, 97), (94, 192, 191, 95), (146, 190, 188, 191), (95, 191, 188, 96), (146, 189, 84, 190), (189, 146, 191, 192), (144, 189, 192, 193), (93, 193, 192, 94), (141, 144, 193, 194), (92, 194, 193, 93), (91, 195, 194, 92), (139, 141, 194, 195), (91, 90, 139, 195), (90, 117, 162, 139), (116, 137, 162, 117), (115, 129, 137, 116), (115, 114, 154, 129), (113, 127, 154, 114), (113, 112, 158, 127), (111, 125, 158, 112), (110, 123, 125, 111), (109, 121, 123, 110), (107, 121, 109, 108), (10, 12, 202, 201), (16, 18, 205, 204), (38, 40, 208, 207), (44, 46, 211, 210), (50, 52, 214, 213), (0, 2, 197, 196), (6, 8, 200, 199), (12, 14, 203, 202), (40, 42, 209, 208), (54, 0, 196, 215), (2, 4, 198, 197), (46, 48, 212, 211), (52, 54, 215, 214), (8, 10, 201, 200), (14, 16, 204, 203), (36, 38, 207, 206), (42, 44, 210, 209), (4, 6, 199, 198), (48, 50, 213, 212), (32, 34, 223, 222), (30, 32, 222, 221), (28, 30, 221, 220), (26, 28, 220, 219), (24, 26, 219, 218), (22, 24, 218, 217), (20, 22, 217, 216), (20, 216, 205, 18), (34, 36, 206, 223)])
me_plane_006.use_remesh_preserve_volume = False
me_plane_006.use_remesh_preserve_attributes = False
me_plane_006.use_mirror_vertex_groups = False
me_plane_006.update()

# ---- objects
ob_plane_005 = bpy.data.objects.new('Plane.005', me_plane_005)
ob_plane_004 = bpy.data.objects.new('Plane.004', me_plane_004)
ob_plane_003 = bpy.data.objects.new('Plane.003', me_plane_003)
ob_plane_002 = bpy.data.objects.new('Plane.002', me_plane_002)
ob_plane_001 = bpy.data.objects.new('Plane.001', me_plane_001)
ob_plane = bpy.data.objects.new('Plane', me_plane)
ob_camera = bpy.data.objects.new('Camera', cam_camera)
ob_plane_007 = bpy.data.objects.new('Plane.007', me_plane_007)
ob_plane_006 = bpy.data.objects.new('Plane.006', me_plane_006)

# ---- transforms, parenting, visibility, modifiers, constraints
ob_plane_005.location = (-9.077, -1.097e-06, 6.853)
ob_plane_005.scale = (-1.0, 1.0, 1.0)
ob_plane_005.lineart.crease_threshold = 0.0
_m = ob_plane_005.modifiers.new('Subsurf', 'SUBSURF')
_m.uv_smooth = 'PRESERVE_CORNERS'
_m.quality = 2
_m.levels = 0
_m.show_only_control_edges = False
ob_plane_004.location = (-3.865, -1.097e-06, 6.853)
ob_plane_004.scale = (-1.0, 1.0, 1.0)
ob_plane_004.lineart.crease_threshold = 0.0
ob_plane_003.location = (1.195, -1.097e-06, 6.853)
ob_plane_003.scale = (-1.0, 1.0, 1.0)
ob_plane_003.lineart.crease_threshold = 0.0
ob_plane_002.location = (1.195, -1.097e-06, 6.853)
ob_plane_002.scale = (-1.0, 1.0, 1.0)
ob_plane_002.lineart.crease_threshold = 0.0
ob_plane_001.location = (1.195, -1.097e-06, 6.853)
ob_plane_001.scale = (-1.0, 1.0, 1.0)
ob_plane_001.lineart.crease_threshold = 0.0
ob_plane.location = (1.195, -1.097e-06, 6.853)
ob_plane.scale = (-1.0, 1.0, 1.0)
ob_plane.lineart.crease_threshold = 0.0
ob_camera.location = (7.481, -6.508, 5.344)
ob_camera.rotation_euler = (1.109, 0.01082, 0.8149)
ob_camera.lock_rotations_4d = False
ob_camera.empty_display_type = 'ARROWS'
ob_camera.color = (0.0, 0.0, 0.0, 0.0)
ob_camera.hide_viewport = True
ob_camera.display_type = 'WIRE'
ob_camera.lineart.crease_threshold = 0.0
ob_plane_007.location = (0.4131, -2.666e-09, -0.2202)
ob_plane_007.scale = (-1.0, 1.0, 1.0)
ob_plane_007.lineart.crease_threshold = 0.0
_m = ob_plane_007.modifiers.new('Subsurf', 'SUBSURF')
_m.uv_smooth = 'PRESERVE_CORNERS'
_m.quality = 2
_m.levels = 0
_m.show_only_control_edges = False
ob_plane_006.location = (0.4131, -2.666e-09, -0.2202)
ob_plane_006.scale = (-1.0, 1.0, 1.0)
ob_plane_006.lineart.crease_threshold = 0.0
_m = ob_plane_006.modifiers.new('Subsurf', 'SUBSURF')
_m.uv_smooth = 'PRESERVE_CORNERS'
_m.quality = 2
_m.levels = 0
_m.show_only_control_edges = False

# ---- collection membership
col_collection_1.objects.link(ob_plane_005)
col_collection_1.objects.link(ob_plane_004)
col_collection_1.objects.link(ob_plane_003)
col_collection_1.objects.link(ob_plane_002)
col_collection_1.objects.link(ob_plane_001)
col_collection_1.objects.link(ob_plane)
col_collection_1.objects.link(ob_camera)
col_collection_2.objects.link(ob_plane_007)
col_collection_3.objects.link(ob_plane_006)

# ---- scene / render settings (as saved in the file)
scene.camera = ob_camera
scene.frame_start = 1; scene.frame_end = 250; scene.frame_set(1)
scene.render.engine = 'CYCLES'
scene.render.image_settings.compression = 90
scene.render.resolution_percentage = 50
scene.render.dither_intensity = 0.0
scene.render.film_transparent = True
scene.render.use_border = True
scene.render.use_stamp_time = False
scene.render.use_stamp_date = False
scene.render.use_stamp_frame = False
scene.render.use_stamp_camera = False
scene.render.use_stamp_scene = False
scene.render.use_stamp_filename = False
scene.cycles.feature_set = 'EXPERIMENTAL'
scene.cycles.use_denoising = False
scene.cycles.samples = 10
scene.cycles.sampling_pattern = 'TABULATED_SOBOL'
scene.cycles.light_sampling_threshold = 0.0
scene.cycles.use_adaptive_sampling = False
scene.cycles.use_light_tree = False
scene.cycles.blur_glossy = 0.0
scene.cycles.volume_bounces = 1
scene.cycles.pixel_filter_type = 'GAUSSIAN'
scene.cycles.sample_clamp_indirect = 0.0
scene.view_settings.view_transform = 'Standard'
bpy.context.view_layer.update()

# ---- added for rendering (the .blend has no usable light): sun
light_auto_sun = bpy.data.lights.new('AutoSun', 'SUN')
light_auto_sun.energy = 3.0
light_auto_sun.angle = 0.0523599
ob_auto_sun = bpy.data.objects.new('AutoSun', light_auto_sun)
scene.collection.objects.link(ob_auto_sun)
ob_auto_sun.rotation_euler = (0.872665, 0.174533, 0.523599)
bpy.context.view_layer.update()
